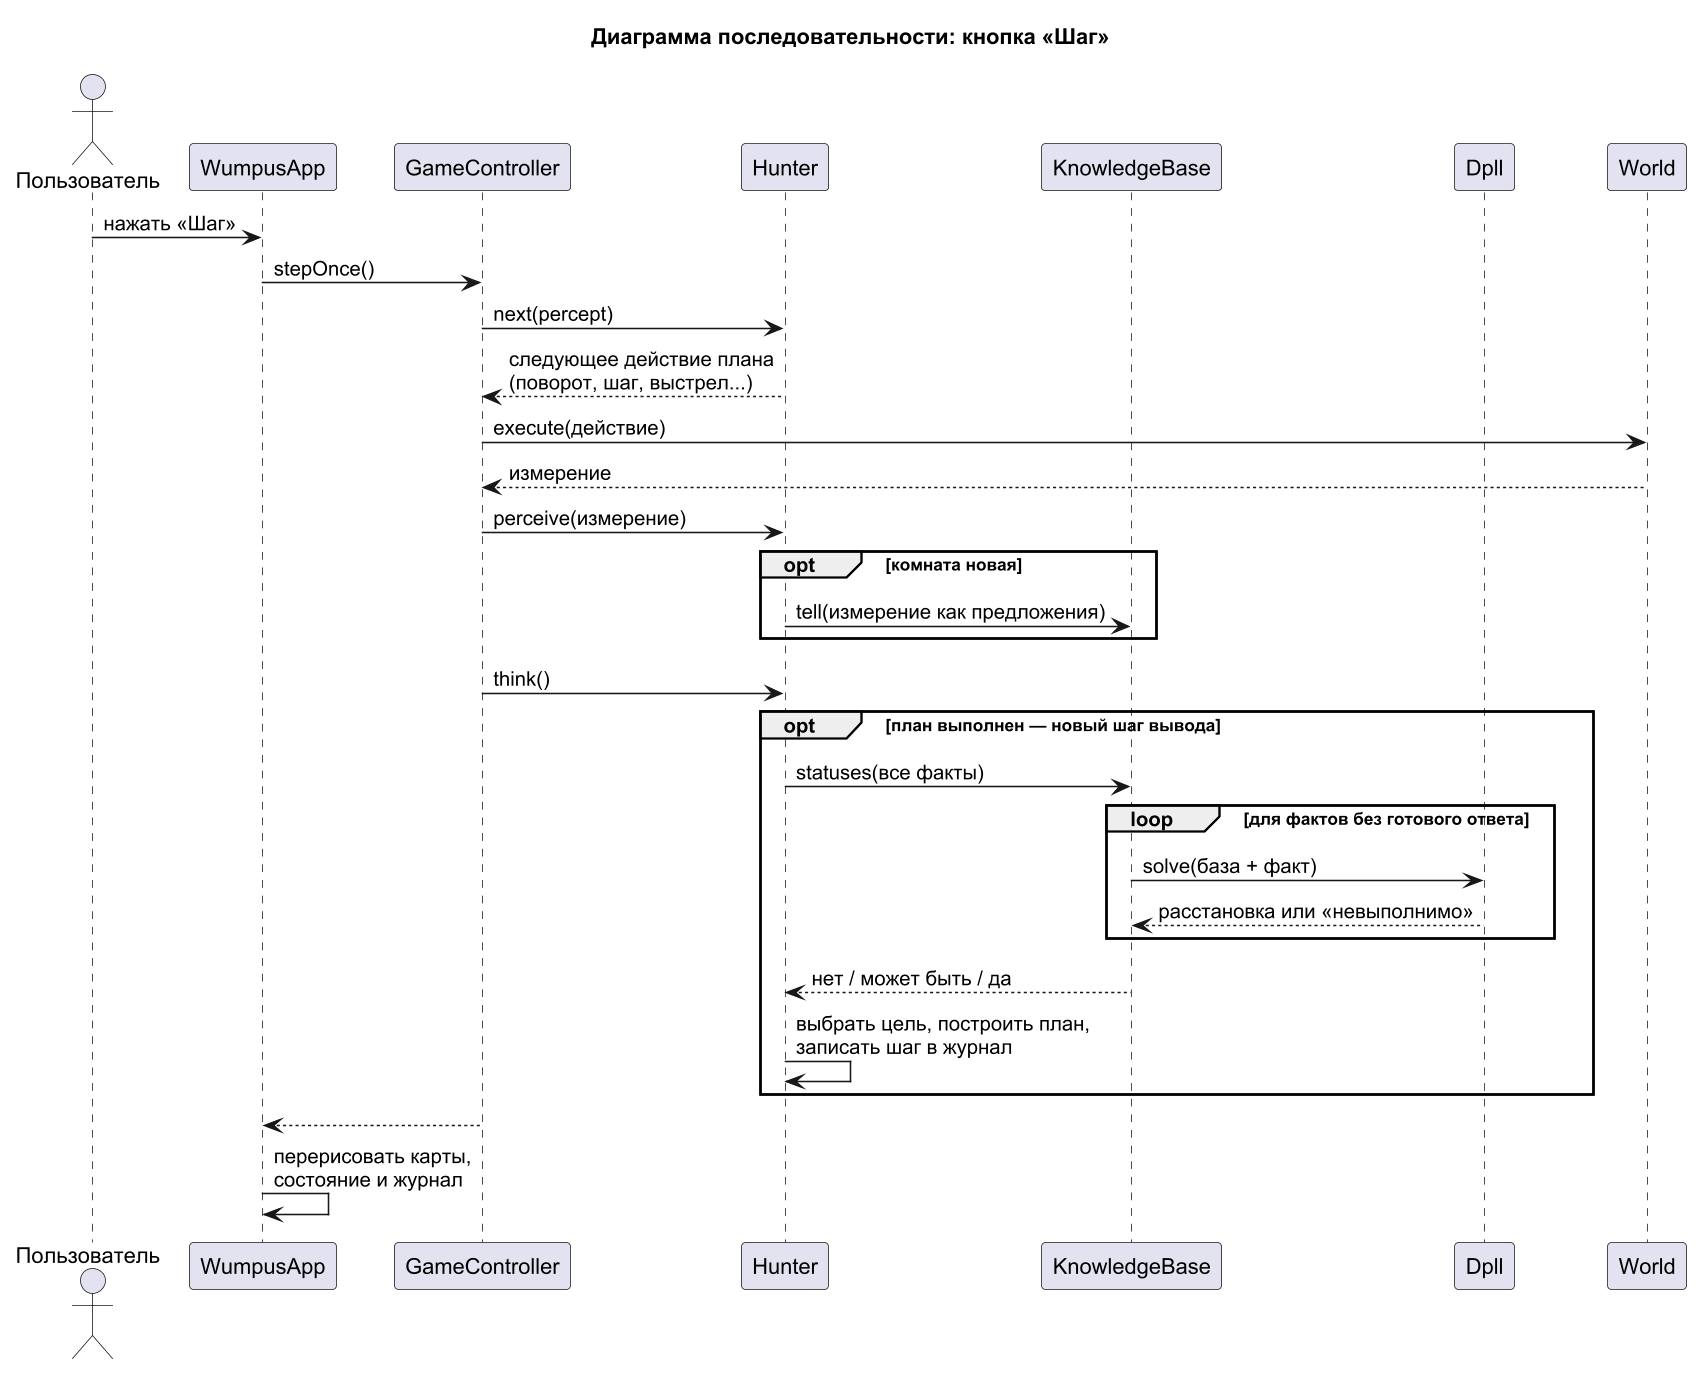

The diagram above was rendered by PlantUML. Its source (embedded in the PNG):
@startuml sequence_step
!pragma layout smetana
skinparam dpi 150
skinparam defaultFontName Arial
skinparam shadowing false
title Диаграмма последовательности: кнопка «Шаг»

actor "Пользователь" as user
participant "WumpusApp" as app
participant "GameController" as ctl
participant "Hunter" as hunter
participant "KnowledgeBase" as kb
participant "Dpll" as dpll
participant "World" as world

user -> app : нажать «Шаг»
app -> ctl : stepOnce()
ctl -> hunter : next(percept)
hunter --> ctl : следующее действие плана\n(поворот, шаг, выстрел...)
ctl -> world : execute(действие)
world --> ctl : измерение
ctl -> hunter : perceive(измерение)
opt комната новая
  hunter -> kb : tell(измерение как предложения)
end
ctl -> hunter : think()
opt план выполнен — новый шаг вывода
  hunter -> kb : statuses(все факты)
  loop для фактов без готового ответа
    kb -> dpll : solve(база + факт)
    dpll --> kb : расстановка или «невыполнимо»
  end
  kb --> hunter : нет / может быть / да
  hunter -> hunter : выбрать цель, построить план,\nзаписать шаг в журнал
end
ctl --> app
app -> app : перерисовать карты,\nсостояние и журнал
@enduml